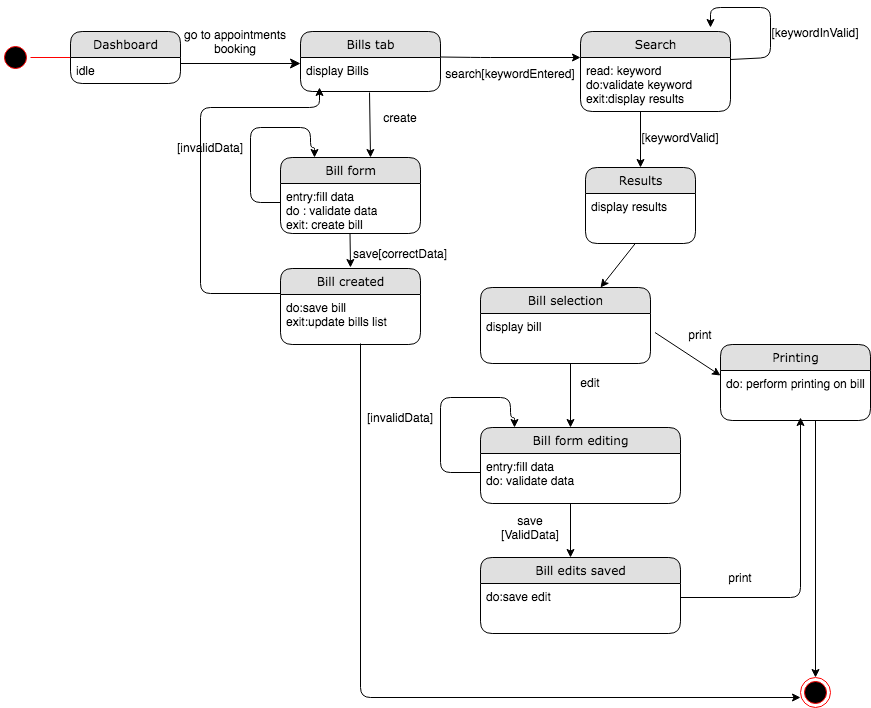

The diagram above was exported from draw.io. Its source (the exported page's mxGraphModel, read from the mxfile embedded in the PNG):
<mxGraphModel dx="946" dy="597" grid="1" gridSize="10" guides="1" tooltips="1" connect="1" arrows="1" fold="1" page="1" pageScale="1" pageWidth="1100" pageHeight="850" background="#ffffff" math="0" shadow="0">
  <root>
    <mxCell id="0" />
    <mxCell id="1" parent="0" />
    <mxCell id="21ea969265ad0168-39" style="edgeStyle=orthogonalEdgeStyle;html=1;labelBackgroundColor=none;startFill=0;startSize=8;endFill=1;endSize=8;fontFamily=Verdana;fontSize=12;exitX=1;exitY=0.5;" parent="1" edge="1">
      <mxGeometry relative="1" as="geometry">
        <Array as="points" />
        <mxPoint x="250" y="106" as="sourcePoint" />
        <mxPoint x="370" y="106" as="targetPoint" />
      </mxGeometry>
    </mxCell>
    <mxCell id="Hgtj_GoyG-KB-VZRIQT7-11" value="search[keywordEntered]" style="text;html=1;strokeColor=none;fillColor=none;align=center;verticalAlign=middle;whiteSpace=wrap;rounded=0;" parent="1" vertex="1">
      <mxGeometry x="540" y="106" width="80" height="20" as="geometry" />
    </mxCell>
    <mxCell id="Hgtj_GoyG-KB-VZRIQT7-16" value="" style="ellipse;html=1;shape=endState;fillColor=#000000;strokeColor=#ff0000;" parent="1" vertex="1">
      <mxGeometry x="870" y="720" width="30" height="30" as="geometry" />
    </mxCell>
    <mxCell id="Hgtj_GoyG-KB-VZRIQT7-17" value="" style="ellipse;html=1;shape=startState;fillColor=#000000;strokeColor=#ff0000;" parent="1" vertex="1">
      <mxGeometry x="70" y="85" width="30" height="30" as="geometry" />
    </mxCell>
    <mxCell id="Hgtj_GoyG-KB-VZRIQT7-18" value="" style="edgeStyle=orthogonalEdgeStyle;html=1;verticalAlign=bottom;endArrow=open;endSize=8;strokeColor=#ff0000;" parent="1" source="Hgtj_GoyG-KB-VZRIQT7-17" edge="1">
      <mxGeometry relative="1" as="geometry">
        <mxPoint x="160" y="100" as="targetPoint" />
      </mxGeometry>
    </mxCell>
    <mxCell id="Hgtj_GoyG-KB-VZRIQT7-26" value="go to appointments booking" style="text;html=1;strokeColor=none;fillColor=none;align=center;verticalAlign=middle;whiteSpace=wrap;rounded=0;" parent="1" vertex="1">
      <mxGeometry x="250" y="74" width="110" height="20" as="geometry" />
    </mxCell>
    <mxCell id="Hgtj_GoyG-KB-VZRIQT7-28" value="" style="endArrow=classic;html=1;" parent="1" edge="1">
      <mxGeometry width="50" height="50" relative="1" as="geometry">
        <mxPoint x="510" y="99.5" as="sourcePoint" />
        <mxPoint x="650" y="100" as="targetPoint" />
        <Array as="points">
          <mxPoint x="550" y="100" />
        </Array>
      </mxGeometry>
    </mxCell>
    <mxCell id="21ea969265ad0168-6" value="Dashboard" style="swimlane;html=1;fontStyle=0;childLayout=stackLayout;horizontal=1;startSize=26;fillColor=#e0e0e0;horizontalStack=0;resizeParent=1;resizeLast=0;collapsible=1;marginBottom=0;swimlaneFillColor=#ffffff;align=center;rounded=1;shadow=0;comic=0;labelBackgroundColor=none;strokeWidth=1;fontFamily=Verdana;fontSize=12" parent="1" vertex="1">
      <mxGeometry x="140" y="74" width="110" height="52" as="geometry" />
    </mxCell>
    <mxCell id="21ea969265ad0168-7" value="idle" style="text;html=1;strokeColor=none;fillColor=none;spacingLeft=4;spacingRight=4;whiteSpace=wrap;overflow=hidden;rotatable=0;points=[[0,0.5],[1,0.5]];portConstraint=eastwest;" parent="21ea969265ad0168-6" vertex="1">
      <mxGeometry y="26" width="110" height="26" as="geometry" />
    </mxCell>
    <mxCell id="Hgtj_GoyG-KB-VZRIQT7-1" value="Bills tab" style="swimlane;html=1;fontStyle=0;childLayout=stackLayout;horizontal=1;startSize=26;fillColor=#e0e0e0;horizontalStack=0;resizeParent=1;resizeLast=0;collapsible=1;marginBottom=0;swimlaneFillColor=#ffffff;align=center;rounded=1;shadow=0;comic=0;labelBackgroundColor=none;strokeWidth=1;fontFamily=Verdana;fontSize=12" parent="1" vertex="1">
      <mxGeometry x="370" y="74" width="140" height="60" as="geometry" />
    </mxCell>
    <mxCell id="Hgtj_GoyG-KB-VZRIQT7-2" value="display Bills" style="text;html=1;strokeColor=none;fillColor=none;spacingLeft=4;spacingRight=4;whiteSpace=wrap;overflow=hidden;rotatable=0;points=[[0,0.5],[1,0.5]];portConstraint=eastwest;" parent="Hgtj_GoyG-KB-VZRIQT7-1" vertex="1">
      <mxGeometry y="26" width="140" height="34" as="geometry" />
    </mxCell>
    <mxCell id="sU12HxXbu1go9HaSJLEV-4" value="" style="endArrow=classic;html=1;" parent="1" edge="1">
      <mxGeometry width="50" height="50" relative="1" as="geometry">
        <mxPoint x="419.5" y="276" as="sourcePoint" />
        <mxPoint x="420" y="310" as="targetPoint" />
      </mxGeometry>
    </mxCell>
    <mxCell id="Hgtj_GoyG-KB-VZRIQT7-5" value="Search" style="swimlane;html=1;fontStyle=0;childLayout=stackLayout;horizontal=1;startSize=26;fillColor=#e0e0e0;horizontalStack=0;resizeParent=1;resizeLast=0;collapsible=1;marginBottom=0;swimlaneFillColor=#ffffff;align=center;rounded=1;shadow=0;comic=0;labelBackgroundColor=none;strokeWidth=1;fontFamily=Verdana;fontSize=12" parent="1" vertex="1">
      <mxGeometry x="650" y="74" width="150" height="80" as="geometry" />
    </mxCell>
    <mxCell id="Hgtj_GoyG-KB-VZRIQT7-6" value="read: keyword&lt;br&gt;do:validate keyword&lt;br&gt;exit:display results" style="text;html=1;strokeColor=none;fillColor=none;spacingLeft=4;spacingRight=4;whiteSpace=wrap;overflow=hidden;rotatable=0;points=[[0,0.5],[1,0.5]];portConstraint=eastwest;" parent="Hgtj_GoyG-KB-VZRIQT7-5" vertex="1">
      <mxGeometry y="26" width="150" height="54" as="geometry" />
    </mxCell>
    <mxCell id="d0l99uiaqlxAbVS5GRuo-3" value="" style="endArrow=classic;html=1;" parent="1" edge="1">
      <mxGeometry width="50" height="50" relative="1" as="geometry">
        <mxPoint x="710" y="154" as="sourcePoint" />
        <mxPoint x="710" y="210" as="targetPoint" />
      </mxGeometry>
    </mxCell>
    <mxCell id="d0l99uiaqlxAbVS5GRuo-5" value="[keywordValid]" style="text;html=1;strokeColor=none;fillColor=none;align=center;verticalAlign=middle;whiteSpace=wrap;rounded=0;" parent="1" vertex="1">
      <mxGeometry x="730" y="170" width="40" height="20" as="geometry" />
    </mxCell>
    <mxCell id="d0l99uiaqlxAbVS5GRuo-17" value="" style="endArrow=classic;html=1;" parent="1" edge="1">
      <mxGeometry width="50" height="50" relative="1" as="geometry">
        <mxPoint x="709.5" y="280" as="sourcePoint" />
        <mxPoint x="670" y="330" as="targetPoint" />
      </mxGeometry>
    </mxCell>
    <mxCell id="d0l99uiaqlxAbVS5GRuo-21" value="edit" style="text;html=1;strokeColor=none;fillColor=none;align=center;verticalAlign=middle;whiteSpace=wrap;rounded=0;" parent="1" vertex="1">
      <mxGeometry x="640" y="415" width="40" height="20" as="geometry" />
    </mxCell>
    <mxCell id="d0l99uiaqlxAbVS5GRuo-28" value="" style="endArrow=classic;html=1;entryX=0.5;entryY=0;entryDx=0;entryDy=0;" parent="1" target="Hgtj_GoyG-KB-VZRIQT7-16" edge="1">
      <mxGeometry width="50" height="50" relative="1" as="geometry">
        <mxPoint x="885" y="463" as="sourcePoint" />
        <mxPoint x="899" y="533" as="targetPoint" />
      </mxGeometry>
    </mxCell>
    <mxCell id="d0l99uiaqlxAbVS5GRuo-13" value="Results" style="swimlane;html=1;fontStyle=0;childLayout=stackLayout;horizontal=1;startSize=26;fillColor=#e0e0e0;horizontalStack=0;resizeParent=1;resizeLast=0;collapsible=1;marginBottom=0;swimlaneFillColor=#ffffff;align=center;rounded=1;shadow=0;comic=0;labelBackgroundColor=none;strokeWidth=1;fontFamily=Verdana;fontSize=12" parent="1" vertex="1">
      <mxGeometry x="655" y="210" width="110" height="76" as="geometry" />
    </mxCell>
    <mxCell id="d0l99uiaqlxAbVS5GRuo-14" value="display results" style="text;html=1;strokeColor=none;fillColor=none;spacingLeft=4;spacingRight=4;whiteSpace=wrap;overflow=hidden;rotatable=0;points=[[0,0.5],[1,0.5]];portConstraint=eastwest;" parent="d0l99uiaqlxAbVS5GRuo-13" vertex="1">
      <mxGeometry y="26" width="110" height="34" as="geometry" />
    </mxCell>
    <mxCell id="hzU_NkVj4ORqpsmPhhT7-3" value="" style="endArrow=classic;html=1;entryX=0;entryY=0.147;entryDx=0;entryDy=0;entryPerimeter=0;" parent="1" target="d0l99uiaqlxAbVS5GRuo-26" edge="1">
      <mxGeometry width="50" height="50" relative="1" as="geometry">
        <mxPoint x="724.5" y="375" as="sourcePoint" />
        <mxPoint x="765" y="415" as="targetPoint" />
      </mxGeometry>
    </mxCell>
    <mxCell id="d0l99uiaqlxAbVS5GRuo-7" value="Bill selection" style="swimlane;html=1;fontStyle=0;childLayout=stackLayout;horizontal=1;startSize=26;fillColor=#e0e0e0;horizontalStack=0;resizeParent=1;resizeLast=0;collapsible=1;marginBottom=0;swimlaneFillColor=#ffffff;align=center;rounded=1;shadow=0;comic=0;labelBackgroundColor=none;strokeWidth=1;fontFamily=Verdana;fontSize=12" parent="1" vertex="1">
      <mxGeometry x="550" y="330" width="170" height="76" as="geometry" />
    </mxCell>
    <mxCell id="d0l99uiaqlxAbVS5GRuo-8" value="display bill&amp;nbsp;" style="text;html=1;strokeColor=none;fillColor=none;spacingLeft=4;spacingRight=4;whiteSpace=wrap;overflow=hidden;rotatable=0;points=[[0,0.5],[1,0.5]];portConstraint=eastwest;" parent="d0l99uiaqlxAbVS5GRuo-7" vertex="1">
      <mxGeometry y="26" width="170" height="34" as="geometry" />
    </mxCell>
    <mxCell id="hzU_NkVj4ORqpsmPhhT7-5" value="" style="endArrow=classic;html=1;" parent="1" edge="1">
      <mxGeometry width="50" height="50" relative="1" as="geometry">
        <mxPoint x="640" y="406" as="sourcePoint" />
        <mxPoint x="640" y="470" as="targetPoint" />
      </mxGeometry>
    </mxCell>
    <mxCell id="hzU_NkVj4ORqpsmPhhT7-6" value="Bill form editing" style="swimlane;html=1;fontStyle=0;childLayout=stackLayout;horizontal=1;startSize=26;fillColor=#e0e0e0;horizontalStack=0;resizeParent=1;resizeLast=0;collapsible=1;marginBottom=0;swimlaneFillColor=#ffffff;align=center;rounded=1;shadow=0;comic=0;labelBackgroundColor=none;strokeWidth=1;fontFamily=Verdana;fontSize=12" parent="1" vertex="1">
      <mxGeometry x="550" y="470" width="200" height="76" as="geometry" />
    </mxCell>
    <mxCell id="hzU_NkVj4ORqpsmPhhT7-7" value="entry:fill data&lt;br&gt;do: validate data" style="text;html=1;strokeColor=none;fillColor=none;spacingLeft=4;spacingRight=4;whiteSpace=wrap;overflow=hidden;rotatable=0;points=[[0,0.5],[1,0.5]];portConstraint=eastwest;" parent="hzU_NkVj4ORqpsmPhhT7-6" vertex="1">
      <mxGeometry y="26" width="200" height="44" as="geometry" />
    </mxCell>
    <mxCell id="hzU_NkVj4ORqpsmPhhT7-8" value="Bill edits saved" style="swimlane;html=1;fontStyle=0;childLayout=stackLayout;horizontal=1;startSize=26;fillColor=#e0e0e0;horizontalStack=0;resizeParent=1;resizeLast=0;collapsible=1;marginBottom=0;swimlaneFillColor=#ffffff;align=center;rounded=1;shadow=0;comic=0;labelBackgroundColor=none;strokeWidth=1;fontFamily=Verdana;fontSize=12" parent="1" vertex="1">
      <mxGeometry x="550" y="600" width="200" height="76" as="geometry" />
    </mxCell>
    <mxCell id="hzU_NkVj4ORqpsmPhhT7-9" value="do:save edit" style="text;html=1;strokeColor=none;fillColor=none;spacingLeft=4;spacingRight=4;whiteSpace=wrap;overflow=hidden;rotatable=0;points=[[0,0.5],[1,0.5]];portConstraint=eastwest;" parent="hzU_NkVj4ORqpsmPhhT7-8" vertex="1">
      <mxGeometry y="26" width="200" height="34" as="geometry" />
    </mxCell>
    <mxCell id="hzU_NkVj4ORqpsmPhhT7-10" value="" style="edgeStyle=segmentEdgeStyle;endArrow=classic;html=1;" parent="1" target="hzU_NkVj4ORqpsmPhhT7-6" edge="1">
      <mxGeometry width="50" height="50" relative="1" as="geometry">
        <mxPoint x="550" y="515" as="sourcePoint" />
        <mxPoint x="580" y="460" as="targetPoint" />
        <Array as="points">
          <mxPoint x="510" y="515" />
          <mxPoint x="510" y="440" />
          <mxPoint x="580" y="440" />
          <mxPoint x="580" y="460" />
          <mxPoint x="584" y="460" />
        </Array>
      </mxGeometry>
    </mxCell>
    <mxCell id="hzU_NkVj4ORqpsmPhhT7-11" value="[invalidData]" style="text;html=1;strokeColor=none;fillColor=none;align=center;verticalAlign=middle;whiteSpace=wrap;rounded=0;" parent="1" vertex="1">
      <mxGeometry x="450" y="450" width="40" height="20" as="geometry" />
    </mxCell>
    <mxCell id="hzU_NkVj4ORqpsmPhhT7-14" value="save [ValidData]" style="text;html=1;strokeColor=none;fillColor=none;align=center;verticalAlign=middle;whiteSpace=wrap;rounded=0;" parent="1" vertex="1">
      <mxGeometry x="580" y="560" width="40" height="20" as="geometry" />
    </mxCell>
    <mxCell id="hzU_NkVj4ORqpsmPhhT7-15" value="" style="endArrow=classic;html=1;" parent="1" edge="1">
      <mxGeometry width="50" height="50" relative="1" as="geometry">
        <mxPoint x="640" y="546" as="sourcePoint" />
        <mxPoint x="640" y="600" as="targetPoint" />
      </mxGeometry>
    </mxCell>
    <mxCell id="d0l99uiaqlxAbVS5GRuo-25" value="Printing" style="swimlane;html=1;fontStyle=0;childLayout=stackLayout;horizontal=1;startSize=26;fillColor=#e0e0e0;horizontalStack=0;resizeParent=1;resizeLast=0;collapsible=1;marginBottom=0;swimlaneFillColor=#ffffff;align=center;rounded=1;shadow=0;comic=0;labelBackgroundColor=none;strokeWidth=1;fontFamily=Verdana;fontSize=12" parent="1" vertex="1">
      <mxGeometry x="790" y="387" width="150" height="76" as="geometry" />
    </mxCell>
    <mxCell id="d0l99uiaqlxAbVS5GRuo-26" value="do: perform printing on bill" style="text;html=1;strokeColor=none;fillColor=none;spacingLeft=4;spacingRight=4;whiteSpace=wrap;overflow=hidden;rotatable=0;points=[[0,0.5],[1,0.5]];portConstraint=eastwest;" parent="d0l99uiaqlxAbVS5GRuo-25" vertex="1">
      <mxGeometry y="26" width="150" height="34" as="geometry" />
    </mxCell>
    <mxCell id="hzU_NkVj4ORqpsmPhhT7-19" value="" style="endArrow=classic;html=1;" parent="1" edge="1">
      <mxGeometry width="50" height="50" relative="1" as="geometry">
        <mxPoint x="750" y="640" as="sourcePoint" />
        <mxPoint x="870" y="460" as="targetPoint" />
        <Array as="points">
          <mxPoint x="870" y="640" />
        </Array>
      </mxGeometry>
    </mxCell>
    <mxCell id="hzU_NkVj4ORqpsmPhhT7-20" value="print" style="text;html=1;strokeColor=none;fillColor=none;align=center;verticalAlign=middle;whiteSpace=wrap;rounded=0;" parent="1" vertex="1">
      <mxGeometry x="790" y="610" width="40" height="20" as="geometry" />
    </mxCell>
    <mxCell id="hzU_NkVj4ORqpsmPhhT7-22" value="Bill created" style="swimlane;html=1;fontStyle=0;childLayout=stackLayout;horizontal=1;startSize=26;fillColor=#e0e0e0;horizontalStack=0;resizeParent=1;resizeLast=0;collapsible=1;marginBottom=0;swimlaneFillColor=#ffffff;align=center;rounded=1;shadow=0;comic=0;labelBackgroundColor=none;strokeWidth=1;fontFamily=Verdana;fontSize=12" parent="1" vertex="1">
      <mxGeometry x="350" y="311" width="140" height="76" as="geometry" />
    </mxCell>
    <mxCell id="hzU_NkVj4ORqpsmPhhT7-23" value="do:save bill&lt;br&gt;exit:update bills list" style="text;html=1;strokeColor=none;fillColor=none;spacingLeft=4;spacingRight=4;whiteSpace=wrap;overflow=hidden;rotatable=0;points=[[0,0.5],[1,0.5]];portConstraint=eastwest;" parent="hzU_NkVj4ORqpsmPhhT7-22" vertex="1">
      <mxGeometry y="26" width="140" height="44" as="geometry" />
    </mxCell>
    <mxCell id="hzU_NkVj4ORqpsmPhhT7-24" value="" style="edgeStyle=segmentEdgeStyle;endArrow=classic;html=1;" parent="1" edge="1">
      <mxGeometry width="50" height="50" relative="1" as="geometry">
        <mxPoint x="350" y="336" as="sourcePoint" />
        <mxPoint x="389" y="130" as="targetPoint" />
        <Array as="points">
          <mxPoint x="270" y="336" />
          <mxPoint x="270" y="150" />
          <mxPoint x="389" y="150" />
        </Array>
      </mxGeometry>
    </mxCell>
    <mxCell id="d0l99uiaqlxAbVS5GRuo-15" value="Bill form" style="swimlane;html=1;fontStyle=0;childLayout=stackLayout;horizontal=1;startSize=26;fillColor=#e0e0e0;horizontalStack=0;resizeParent=1;resizeLast=0;collapsible=1;marginBottom=0;swimlaneFillColor=#ffffff;align=center;rounded=1;shadow=0;comic=0;labelBackgroundColor=none;strokeWidth=1;fontFamily=Verdana;fontSize=12" parent="1" vertex="1">
      <mxGeometry x="350" y="200" width="140" height="76" as="geometry" />
    </mxCell>
    <mxCell id="d0l99uiaqlxAbVS5GRuo-16" value="entry:fill data&lt;br&gt;do : validate data&lt;br&gt;exit: create bill" style="text;html=1;strokeColor=none;fillColor=none;spacingLeft=4;spacingRight=4;whiteSpace=wrap;overflow=hidden;rotatable=0;points=[[0,0.5],[1,0.5]];portConstraint=eastwest;" parent="d0l99uiaqlxAbVS5GRuo-15" vertex="1">
      <mxGeometry y="26" width="140" height="44" as="geometry" />
    </mxCell>
    <mxCell id="hzU_NkVj4ORqpsmPhhT7-25" value="" style="endArrow=classic;html=1;exitX=0.493;exitY=1.029;exitDx=0;exitDy=0;exitPerimeter=0;entryX=0.643;entryY=0;entryDx=0;entryDy=0;entryPerimeter=0;" parent="1" source="Hgtj_GoyG-KB-VZRIQT7-2" target="d0l99uiaqlxAbVS5GRuo-15" edge="1">
      <mxGeometry width="50" height="50" relative="1" as="geometry">
        <mxPoint x="440" y="160" as="sourcePoint" />
        <mxPoint x="440.5" y="194" as="targetPoint" />
      </mxGeometry>
    </mxCell>
    <mxCell id="hzU_NkVj4ORqpsmPhhT7-26" value="create" style="text;html=1;strokeColor=none;fillColor=none;align=center;verticalAlign=middle;whiteSpace=wrap;rounded=0;" parent="1" vertex="1">
      <mxGeometry x="450" y="150" width="40" height="20" as="geometry" />
    </mxCell>
    <mxCell id="hzU_NkVj4ORqpsmPhhT7-27" value="save[correctData]" style="text;html=1;strokeColor=none;fillColor=none;align=center;verticalAlign=middle;whiteSpace=wrap;rounded=0;" parent="1" vertex="1">
      <mxGeometry x="450" y="286" width="40" height="20" as="geometry" />
    </mxCell>
    <mxCell id="hzU_NkVj4ORqpsmPhhT7-31" value="" style="edgeStyle=segmentEdgeStyle;endArrow=classic;html=1;" parent="1" edge="1">
      <mxGeometry width="50" height="50" relative="1" as="geometry">
        <mxPoint x="350" y="245" as="sourcePoint" />
        <mxPoint x="384" y="200" as="targetPoint" />
        <Array as="points">
          <mxPoint x="320" y="245" />
          <mxPoint x="320" y="170" />
          <mxPoint x="380" y="170" />
          <mxPoint x="380" y="190" />
          <mxPoint x="384" y="190" />
        </Array>
      </mxGeometry>
    </mxCell>
    <mxCell id="hzU_NkVj4ORqpsmPhhT7-32" value="[invalidData]" style="text;html=1;strokeColor=none;fillColor=none;align=center;verticalAlign=middle;whiteSpace=wrap;rounded=0;" parent="1" vertex="1">
      <mxGeometry x="260" y="180" width="40" height="20" as="geometry" />
    </mxCell>
    <mxCell id="hzU_NkVj4ORqpsmPhhT7-33" value="" style="endArrow=classic;html=1;" parent="1" edge="1">
      <mxGeometry width="50" height="50" relative="1" as="geometry">
        <mxPoint x="430" y="386" as="sourcePoint" />
        <mxPoint x="870" y="740" as="targetPoint" />
        <Array as="points">
          <mxPoint x="430" y="740" />
        </Array>
      </mxGeometry>
    </mxCell>
    <mxCell id="hzU_NkVj4ORqpsmPhhT7-34" value="print" style="text;html=1;strokeColor=none;fillColor=none;align=center;verticalAlign=middle;whiteSpace=wrap;rounded=0;" parent="1" vertex="1">
      <mxGeometry x="750" y="367" width="40" height="20" as="geometry" />
    </mxCell>
    <mxCell id="WToOT8EpwFTD_yvPsE3v-1" value="" style="endArrow=classic;html=1;exitX=1;exitY=0.037;exitDx=0;exitDy=0;exitPerimeter=0;" parent="1" source="Hgtj_GoyG-KB-VZRIQT7-6" edge="1">
      <mxGeometry width="50" height="50" relative="1" as="geometry">
        <mxPoint x="800" y="125" as="sourcePoint" />
        <mxPoint x="780" y="70" as="targetPoint" />
        <Array as="points">
          <mxPoint x="840" y="100" />
          <mxPoint x="840" y="50" />
          <mxPoint x="780" y="50" />
        </Array>
      </mxGeometry>
    </mxCell>
    <mxCell id="WToOT8EpwFTD_yvPsE3v-2" value="[keywordInValid]" style="text;html=1;strokeColor=none;fillColor=none;align=center;verticalAlign=middle;whiteSpace=wrap;rounded=0;" parent="1" vertex="1">
      <mxGeometry x="865" y="65" width="40" height="20" as="geometry" />
    </mxCell>
  </root>
</mxGraphModel>